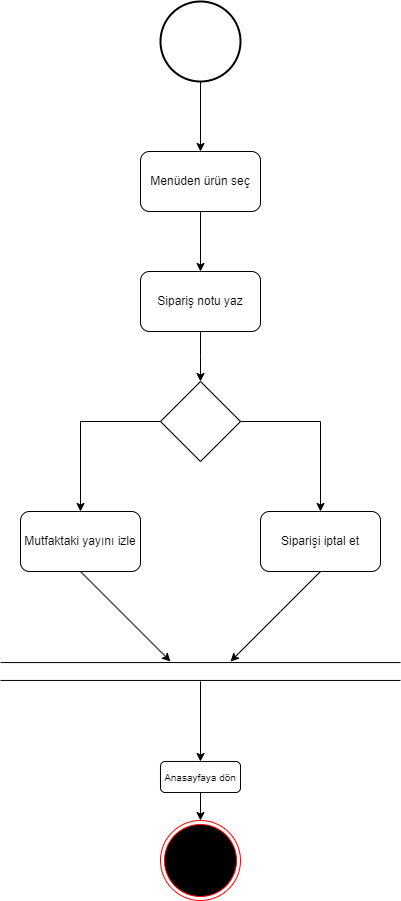

The diagram above was exported from draw.io. Its source (the exported page's mxGraphModel, read from the mxfile embedded in the PNG):
<mxGraphModel dx="1434" dy="780" grid="1" gridSize="10" guides="1" tooltips="1" connect="1" arrows="1" fold="1" page="1" pageScale="1" pageWidth="827" pageHeight="1169" math="0" shadow="0">
  <root>
    <mxCell id="0" />
    <mxCell id="1" parent="0" />
    <mxCell id="PVKh59EzjBDJo-LnqQ7t-1" value="" style="strokeWidth=2;html=1;shape=mxgraph.flowchart.start_2;whiteSpace=wrap;" parent="1" vertex="1">
      <mxGeometry x="360" y="10" width="80" height="80" as="geometry" />
    </mxCell>
    <mxCell id="73f7R2K7eNegNh2KZIZ8-1" value="" style="ellipse;html=1;shape=endState;fillColor=#000000;strokeColor=#ff0000;" parent="1" vertex="1">
      <mxGeometry x="360" y="829" width="80" height="80" as="geometry" />
    </mxCell>
    <mxCell id="Cwv0Lgjxn6CQj47iKczF-1" value="&lt;font size=&quot;1&quot;&gt;Anasayfaya dön&lt;/font&gt;" style="rounded=1;whiteSpace=wrap;html=1;" parent="1" vertex="1">
      <mxGeometry x="360" y="770" width="80" height="31" as="geometry" />
    </mxCell>
    <mxCell id="Cwv0Lgjxn6CQj47iKczF-3" value="" style="endArrow=classic;html=1;rounded=0;exitX=0.5;exitY=1;exitDx=0;exitDy=0;" parent="1" source="Cwv0Lgjxn6CQj47iKczF-1" edge="1">
      <mxGeometry width="50" height="50" relative="1" as="geometry">
        <mxPoint x="400" y="809.5" as="sourcePoint" />
        <mxPoint x="400" y="829" as="targetPoint" />
      </mxGeometry>
    </mxCell>
    <mxCell id="sTTcSadlp5aYWX0Xtqso-1" value="" style="edgeStyle=orthogonalEdgeStyle;rounded=0;orthogonalLoop=1;jettySize=auto;html=1;" parent="1" edge="1">
      <mxGeometry relative="1" as="geometry">
        <mxPoint x="400" y="90" as="sourcePoint" />
        <mxPoint x="400" y="160" as="targetPoint" />
      </mxGeometry>
    </mxCell>
    <mxCell id="zuSZlCblpdwNALbUWQVG-3" value="" style="edgeStyle=orthogonalEdgeStyle;rounded=0;orthogonalLoop=1;jettySize=auto;html=1;" parent="1" source="zuSZlCblpdwNALbUWQVG-1" target="zuSZlCblpdwNALbUWQVG-2" edge="1">
      <mxGeometry relative="1" as="geometry" />
    </mxCell>
    <mxCell id="zuSZlCblpdwNALbUWQVG-1" value="Menüden ürün seç" style="rounded=1;whiteSpace=wrap;html=1;" parent="1" vertex="1">
      <mxGeometry x="340" y="160" width="120" height="60" as="geometry" />
    </mxCell>
    <mxCell id="zuSZlCblpdwNALbUWQVG-5" value="" style="edgeStyle=orthogonalEdgeStyle;rounded=0;orthogonalLoop=1;jettySize=auto;html=1;" parent="1" source="zuSZlCblpdwNALbUWQVG-2" edge="1">
      <mxGeometry relative="1" as="geometry">
        <mxPoint x="400" y="390" as="targetPoint" />
      </mxGeometry>
    </mxCell>
    <mxCell id="zuSZlCblpdwNALbUWQVG-2" value="Sipariş notu yaz" style="rounded=1;whiteSpace=wrap;html=1;" parent="1" vertex="1">
      <mxGeometry x="340" y="280" width="120" height="60" as="geometry" />
    </mxCell>
    <mxCell id="zuSZlCblpdwNALbUWQVG-6" value="" style="rhombus;whiteSpace=wrap;html=1;" parent="1" vertex="1">
      <mxGeometry x="360" y="390" width="80" height="80" as="geometry" />
    </mxCell>
    <mxCell id="zuSZlCblpdwNALbUWQVG-7" value="Mutfaktaki yayını izle" style="rounded=1;whiteSpace=wrap;html=1;" parent="1" vertex="1">
      <mxGeometry x="220" y="520" width="120" height="60" as="geometry" />
    </mxCell>
    <mxCell id="zuSZlCblpdwNALbUWQVG-8" value="" style="endArrow=classic;html=1;rounded=0;entryX=0.5;entryY=0;entryDx=0;entryDy=0;" parent="1" target="zuSZlCblpdwNALbUWQVG-7" edge="1">
      <mxGeometry width="50" height="50" relative="1" as="geometry">
        <mxPoint x="360" y="430" as="sourcePoint" />
        <mxPoint x="310" y="510" as="targetPoint" />
        <Array as="points">
          <mxPoint x="280" y="430" />
        </Array>
      </mxGeometry>
    </mxCell>
    <mxCell id="zuSZlCblpdwNALbUWQVG-9" value="" style="endArrow=classic;html=1;rounded=0;exitX=1;exitY=0.5;exitDx=0;exitDy=0;" parent="1" source="zuSZlCblpdwNALbUWQVG-6" edge="1">
      <mxGeometry width="50" height="50" relative="1" as="geometry">
        <mxPoint x="520" y="430" as="sourcePoint" />
        <mxPoint x="520" y="520" as="targetPoint" />
        <Array as="points">
          <mxPoint x="520" y="430" />
        </Array>
      </mxGeometry>
    </mxCell>
    <mxCell id="zuSZlCblpdwNALbUWQVG-10" value="Siparişi iptal et" style="rounded=1;whiteSpace=wrap;html=1;" parent="1" vertex="1">
      <mxGeometry x="460" y="520" width="120" height="60" as="geometry" />
    </mxCell>
    <mxCell id="zuSZlCblpdwNALbUWQVG-11" value="" style="shape=link;html=1;rounded=0;width=17.901234567901234;" parent="1" edge="1">
      <mxGeometry width="100" relative="1" as="geometry">
        <mxPoint x="200" y="680" as="sourcePoint" />
        <mxPoint x="600" y="680" as="targetPoint" />
      </mxGeometry>
    </mxCell>
    <mxCell id="zuSZlCblpdwNALbUWQVG-12" value="" style="endArrow=classic;html=1;rounded=0;" parent="1" edge="1">
      <mxGeometry width="50" height="50" relative="1" as="geometry">
        <mxPoint x="280" y="580" as="sourcePoint" />
        <mxPoint x="370" y="670" as="targetPoint" />
      </mxGeometry>
    </mxCell>
    <mxCell id="zuSZlCblpdwNALbUWQVG-13" value="" style="endArrow=classic;html=1;rounded=0;" parent="1" edge="1">
      <mxGeometry width="50" height="50" relative="1" as="geometry">
        <mxPoint x="520" y="580" as="sourcePoint" />
        <mxPoint x="430" y="670" as="targetPoint" />
        <Array as="points">
          <mxPoint x="480" y="620" />
        </Array>
      </mxGeometry>
    </mxCell>
    <mxCell id="zuSZlCblpdwNALbUWQVG-14" value="" style="endArrow=classic;html=1;rounded=0;" parent="1" edge="1">
      <mxGeometry width="50" height="50" relative="1" as="geometry">
        <mxPoint x="400" y="690" as="sourcePoint" />
        <mxPoint x="400" y="770" as="targetPoint" />
      </mxGeometry>
    </mxCell>
  </root>
</mxGraphModel>